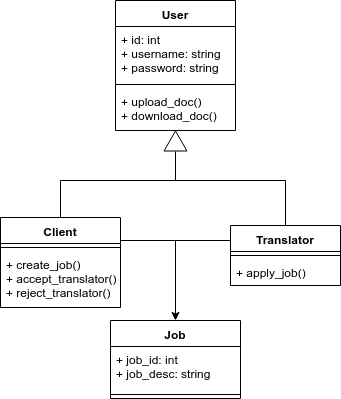

The diagram above was exported from draw.io. Its source (the exported page's mxGraphModel, read from the mxfile embedded in the PNG):
<mxGraphModel dx="783" dy="464" grid="1" gridSize="10" guides="1" tooltips="1" connect="1" arrows="1" fold="1" page="1" pageScale="1" pageWidth="850" pageHeight="1100" math="0" shadow="0">
  <root>
    <mxCell id="0" />
    <mxCell id="1" parent="0" />
    <mxCell id="GhzEJzLf4tAfRaHfwcpf-1" value="User&#10;" style="swimlane;fontStyle=1;align=center;verticalAlign=top;childLayout=stackLayout;horizontal=1;startSize=26;horizontalStack=0;resizeParent=1;resizeParentMax=0;resizeLast=0;collapsible=1;marginBottom=0;" vertex="1" parent="1">
      <mxGeometry x="335" y="20" width="120" height="130" as="geometry" />
    </mxCell>
    <mxCell id="GhzEJzLf4tAfRaHfwcpf-2" value="+ id: int&#10;+ username: string&#10;+ password: string&#10;" style="text;strokeColor=none;fillColor=none;align=left;verticalAlign=top;spacingLeft=4;spacingRight=4;overflow=hidden;rotatable=0;points=[[0,0.5],[1,0.5]];portConstraint=eastwest;" vertex="1" parent="GhzEJzLf4tAfRaHfwcpf-1">
      <mxGeometry y="26" width="120" height="54" as="geometry" />
    </mxCell>
    <mxCell id="GhzEJzLf4tAfRaHfwcpf-3" value="" style="line;strokeWidth=1;fillColor=none;align=left;verticalAlign=middle;spacingTop=-1;spacingLeft=3;spacingRight=3;rotatable=0;labelPosition=right;points=[];portConstraint=eastwest;" vertex="1" parent="GhzEJzLf4tAfRaHfwcpf-1">
      <mxGeometry y="80" width="120" height="8" as="geometry" />
    </mxCell>
    <mxCell id="GhzEJzLf4tAfRaHfwcpf-4" value="+ upload_doc()&#10;+ download_doc()&#10;" style="text;strokeColor=none;fillColor=none;align=left;verticalAlign=top;spacingLeft=4;spacingRight=4;overflow=hidden;rotatable=0;points=[[0,0.5],[1,0.5]];portConstraint=eastwest;" vertex="1" parent="GhzEJzLf4tAfRaHfwcpf-1">
      <mxGeometry y="88" width="120" height="42" as="geometry" />
    </mxCell>
    <mxCell id="GhzEJzLf4tAfRaHfwcpf-7" style="edgeStyle=orthogonalEdgeStyle;rounded=0;orthogonalLoop=1;jettySize=auto;html=1;exitX=0;exitY=0.5;exitDx=0;exitDy=0;endArrow=none;endFill=0;" edge="1" parent="1" source="GhzEJzLf4tAfRaHfwcpf-5">
      <mxGeometry relative="1" as="geometry">
        <mxPoint x="395" y="200" as="targetPoint" />
      </mxGeometry>
    </mxCell>
    <mxCell id="GhzEJzLf4tAfRaHfwcpf-5" value="" style="triangle;whiteSpace=wrap;html=1;rotation=-90;" vertex="1" parent="1">
      <mxGeometry x="385" y="149" width="20" height="23" as="geometry" />
    </mxCell>
    <mxCell id="GhzEJzLf4tAfRaHfwcpf-8" value="" style="endArrow=none;html=1;" edge="1" parent="1">
      <mxGeometry width="50" height="50" relative="1" as="geometry">
        <mxPoint x="280" y="200" as="sourcePoint" />
        <mxPoint x="505" y="200" as="targetPoint" />
      </mxGeometry>
    </mxCell>
    <mxCell id="GhzEJzLf4tAfRaHfwcpf-20" style="edgeStyle=orthogonalEdgeStyle;rounded=0;orthogonalLoop=1;jettySize=auto;html=1;exitX=0.5;exitY=0;exitDx=0;exitDy=0;endArrow=none;endFill=0;" edge="1" parent="1" source="GhzEJzLf4tAfRaHfwcpf-9">
      <mxGeometry relative="1" as="geometry">
        <mxPoint x="280" y="200" as="targetPoint" />
      </mxGeometry>
    </mxCell>
    <mxCell id="GhzEJzLf4tAfRaHfwcpf-21" style="edgeStyle=orthogonalEdgeStyle;rounded=0;orthogonalLoop=1;jettySize=auto;html=1;exitX=1;exitY=0.25;exitDx=0;exitDy=0;entryX=0;entryY=0.25;entryDx=0;entryDy=0;endArrow=none;endFill=0;" edge="1" parent="1" source="GhzEJzLf4tAfRaHfwcpf-9" target="GhzEJzLf4tAfRaHfwcpf-13">
      <mxGeometry relative="1" as="geometry" />
    </mxCell>
    <mxCell id="GhzEJzLf4tAfRaHfwcpf-9" value="Client" style="swimlane;fontStyle=1;align=center;verticalAlign=top;childLayout=stackLayout;horizontal=1;startSize=26;horizontalStack=0;resizeParent=1;resizeParentMax=0;resizeLast=0;collapsible=1;marginBottom=0;" vertex="1" parent="1">
      <mxGeometry x="220" y="237" width="120" height="90" as="geometry" />
    </mxCell>
    <mxCell id="GhzEJzLf4tAfRaHfwcpf-11" value="" style="line;strokeWidth=1;fillColor=none;align=left;verticalAlign=middle;spacingTop=-1;spacingLeft=3;spacingRight=3;rotatable=0;labelPosition=right;points=[];portConstraint=eastwest;" vertex="1" parent="GhzEJzLf4tAfRaHfwcpf-9">
      <mxGeometry y="26" width="120" height="8" as="geometry" />
    </mxCell>
    <mxCell id="GhzEJzLf4tAfRaHfwcpf-12" value="+ create_job()&#10;+ accept_translator()&#10;+ reject_translator()" style="text;strokeColor=none;fillColor=none;align=left;verticalAlign=top;spacingLeft=4;spacingRight=4;overflow=hidden;rotatable=0;points=[[0,0.5],[1,0.5]];portConstraint=eastwest;" vertex="1" parent="GhzEJzLf4tAfRaHfwcpf-9">
      <mxGeometry y="34" width="120" height="56" as="geometry" />
    </mxCell>
    <mxCell id="GhzEJzLf4tAfRaHfwcpf-17" style="edgeStyle=orthogonalEdgeStyle;rounded=0;orthogonalLoop=1;jettySize=auto;html=1;exitX=0.5;exitY=0;exitDx=0;exitDy=0;endArrow=none;endFill=0;" edge="1" parent="1" source="GhzEJzLf4tAfRaHfwcpf-13">
      <mxGeometry relative="1" as="geometry">
        <mxPoint x="505" y="200" as="targetPoint" />
      </mxGeometry>
    </mxCell>
    <mxCell id="GhzEJzLf4tAfRaHfwcpf-13" value="Translator&#10;" style="swimlane;fontStyle=1;align=center;verticalAlign=top;childLayout=stackLayout;horizontal=1;startSize=26;horizontalStack=0;resizeParent=1;resizeParentMax=0;resizeLast=0;collapsible=1;marginBottom=0;" vertex="1" parent="1">
      <mxGeometry x="450" y="245" width="110" height="60" as="geometry" />
    </mxCell>
    <mxCell id="GhzEJzLf4tAfRaHfwcpf-15" value="" style="line;strokeWidth=1;fillColor=none;align=left;verticalAlign=middle;spacingTop=-1;spacingLeft=3;spacingRight=3;rotatable=0;labelPosition=right;points=[];portConstraint=eastwest;" vertex="1" parent="GhzEJzLf4tAfRaHfwcpf-13">
      <mxGeometry y="26" width="110" height="8" as="geometry" />
    </mxCell>
    <mxCell id="GhzEJzLf4tAfRaHfwcpf-16" value="+ apply_job()&#10;" style="text;strokeColor=none;fillColor=none;align=left;verticalAlign=top;spacingLeft=4;spacingRight=4;overflow=hidden;rotatable=0;points=[[0,0.5],[1,0.5]];portConstraint=eastwest;" vertex="1" parent="GhzEJzLf4tAfRaHfwcpf-13">
      <mxGeometry y="34" width="110" height="26" as="geometry" />
    </mxCell>
    <mxCell id="GhzEJzLf4tAfRaHfwcpf-26" style="edgeStyle=orthogonalEdgeStyle;rounded=0;orthogonalLoop=1;jettySize=auto;html=1;exitX=0.5;exitY=0;exitDx=0;exitDy=0;endArrow=none;endFill=0;startArrow=classic;startFill=1;" edge="1" parent="1" source="GhzEJzLf4tAfRaHfwcpf-22">
      <mxGeometry relative="1" as="geometry">
        <mxPoint x="395" y="260" as="targetPoint" />
      </mxGeometry>
    </mxCell>
    <mxCell id="GhzEJzLf4tAfRaHfwcpf-22" value="Job&#10;" style="swimlane;fontStyle=1;align=center;verticalAlign=top;childLayout=stackLayout;horizontal=1;startSize=26;horizontalStack=0;resizeParent=1;resizeParentMax=0;resizeLast=0;collapsible=1;marginBottom=0;" vertex="1" parent="1">
      <mxGeometry x="330" y="340" width="130" height="78" as="geometry" />
    </mxCell>
    <mxCell id="GhzEJzLf4tAfRaHfwcpf-23" value="+ job_id: int&#10;+ job_desc: string&#10;" style="text;strokeColor=none;fillColor=none;align=left;verticalAlign=top;spacingLeft=4;spacingRight=4;overflow=hidden;rotatable=0;points=[[0,0.5],[1,0.5]];portConstraint=eastwest;" vertex="1" parent="GhzEJzLf4tAfRaHfwcpf-22">
      <mxGeometry y="26" width="130" height="44" as="geometry" />
    </mxCell>
    <mxCell id="GhzEJzLf4tAfRaHfwcpf-24" value="" style="line;strokeWidth=1;fillColor=none;align=left;verticalAlign=middle;spacingTop=-1;spacingLeft=3;spacingRight=3;rotatable=0;labelPosition=right;points=[];portConstraint=eastwest;" vertex="1" parent="GhzEJzLf4tAfRaHfwcpf-22">
      <mxGeometry y="70" width="130" height="8" as="geometry" />
    </mxCell>
  </root>
</mxGraphModel>